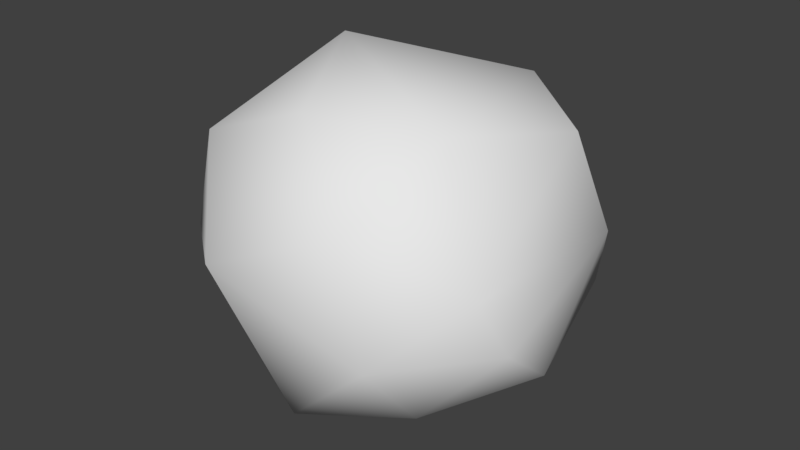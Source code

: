 # Source: 10_outline.blend  (saved by Blender 2.79.0; exported with 4.5.12 LTS)
import bpy
from mathutils import Matrix  # noqa: F401  (used for matrix-valued properties, if any)

bpy.ops.wm.read_factory_settings(use_empty=True)
scene = bpy.context.scene
scene.name = 'Scene'

# ---- collections
col_collection_1 = bpy.data.collections.new('Collection 1'); scene.collection.children.link(col_collection_1)

# ---- materials (node trees are filled in below, after node groups)
mat_material = bpy.data.materials.new('Material')
mat_material.alpha_threshold = 0.0
mat_material.use_transparent_shadow = False
mat_material.roughness = 0.5
mat_material.line_color = (0.0, 0.0, 0.0, 1.0)

# ---- material node trees

# ---- world
world_world = bpy.data.worlds.new('World'); scene.world = world_world
world_world.color = (0.05088, 0.05088, 0.05088)
world_world.use_sun_shadow = False
world_world.sun_shadow_jitter_overblur = 0.0
world_world.cycles.sampling_method = 'MANUAL'

# ---- meshes
me_cube = bpy.data.meshes.new('Cube')
me_cube.from_pydata([(0.8001, 0.3846, -1.629), (-0.1397, -0.5511, -1.55), (-0.7986, 0.04054, 1.718), (-0.07342, -1.081, 1.488), (1.505, 0.9998, -0.01187), (1.643, -0.9353, 0.284), (1.84, -0.7805, -0.2209), (1.686, -0.081, -0.8829), (-0.5622, -1.707, 0.2557), (1.027, -1.536, -0.2751), (-0.02845, -1.338, -1.255), (0.7442, -1.499, 0.8154), (-1.813, -0.5222, 0.7893), (-1.99, 0.5632, 0.2388), (-1.488, 0.5748, -0.9513), (0.7371, 1.659, -0.28), (-0.6046, 1.669, 0.7379), (0.4914, 1.101, 1.289), (1.023, -0.9391, -1.086), (-0.6431, 0.8582, -1.699), (-0.5941, 1.275, -1.441), (-1.679, -0.9622, -0.05418), (-1.269, -1.07, 1.047), (-1.32, 1.214, -0.4873), (-0.9541, 1.159, 0.9932), (1.137, -0.7809, 1.476), (1.333, 1.134, -0.6584), (-1.387, -0.7731, -1.281), (-0.7657, 1.377, -0.7637), (1.409, 0.5397, 1.123)], [], [(19, 1, 0), (1, 19, 27), (29, 25, 17), (17, 24, 16), (2, 3, 22), (3, 25, 11), (4, 6, 5), (4, 7, 6), (10, 9, 18), (8, 3, 11), (9, 11, 5), (8, 21, 22), (8, 10, 21), (27, 13, 21), (21, 13, 12), (12, 2, 22), (21, 12, 22), (13, 27, 14), (23, 13, 14), (17, 15, 4), (17, 4, 29), (15, 20, 19), (15, 19, 26), (20, 15, 28), (28, 15, 16), (0, 26, 19), (28, 14, 19, 20), (0, 18, 7), (1, 27, 10), (19, 14, 27), (24, 2, 12, 13), (2, 17, 25), (2, 24, 17), (2, 25, 3), (4, 26, 7), (7, 26, 0), (4, 5, 29), (5, 25, 29), (7, 18, 6), (6, 9, 5), (6, 18, 9), (8, 9, 10), (8, 11, 9), (11, 25, 5), (8, 22, 3), (10, 27, 21), (13, 23, 24), (24, 23, 28, 16), (14, 28, 23), (15, 17, 16), (18, 0, 1, 10), (4, 15, 26)])
me_cube.polygons.foreach_set('use_smooth', [True] * 52)
me_cube.materials.append(mat_material)
me_cube.use_remesh_preserve_volume = False
me_cube.use_remesh_preserve_attributes = False
me_cube.use_mirror_vertex_groups = False
me_cube.update()

# ---- objects
ob_cube = bpy.data.objects.new('Cube', me_cube)

# ---- transforms, parenting, visibility, modifiers, constraints
ob_cube.location = (0.0, 0.0, 0.0)
ob_cube.scale = (0.2627, 0.3125, 0.272)
ob_cube.lock_rotations_4d = False
ob_cube.empty_display_type = 'ARROWS'
ob_cube.lineart.crease_threshold = 0.0

# ---- collection membership
col_collection_1.objects.link(ob_cube)

# ---- scene / render settings (as saved in the file)
scene.frame_start = 1; scene.frame_end = 250; scene.frame_set(1)
scene.render.engine = 'BLENDER_EEVEE_NEXT'
scene.render.resolution_percentage = 50
scene.render.dither_intensity = 0.0
scene.cycles.use_denoising = False
scene.cycles.samples = 128
scene.cycles.sampling_pattern = 'TABULATED_SOBOL'
scene.cycles.use_adaptive_sampling = False
scene.cycles.use_light_tree = False
scene.cycles.blur_glossy = 0.0
scene.cycles.sample_clamp_indirect = 0.0
scene.view_settings.view_transform = 'Standard'
bpy.context.view_layer.update()

# ---- added for rendering (the .blend has no active camera and no usable light): camera, sun
cam_auto = bpy.data.cameras.new('AutoCamera')
cam_auto.lens = 50.0
cam_auto.sensor_width = 36.0
cam_auto.clip_end = 1000.0
ob_auto_camera = bpy.data.objects.new('AutoCamera', cam_auto)
scene.collection.objects.link(ob_auto_camera)
ob_auto_camera.location = (1.57976, -1.92524, 1.28211)
ob_auto_camera.rotation_euler = (1.09748, -7.21219e-08, 0.694738)
scene.camera = ob_auto_camera
light_auto_sun = bpy.data.lights.new('AutoSun', 'SUN')
light_auto_sun.energy = 3.0
light_auto_sun.angle = 0.0523599
ob_auto_sun = bpy.data.objects.new('AutoSun', light_auto_sun)
scene.collection.objects.link(ob_auto_sun)
ob_auto_sun.rotation_euler = (0.872665, 0.174533, 0.523599)
bpy.context.view_layer.update()

